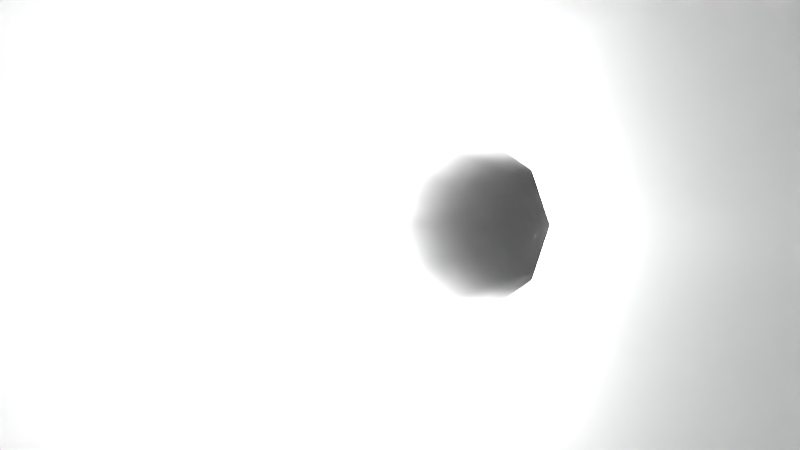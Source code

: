 # Source: cable-interior.blend  (saved by Blender 2.72.0; exported with 4.5.12 LTS)
import bpy
from mathutils import Matrix  # noqa: F401  (used for matrix-valued properties, if any)

bpy.ops.wm.read_factory_settings(use_empty=True)
scene = bpy.context.scene
scene.name = 'Scene'

# ---- collections
col_collection_1 = bpy.data.collections.new('Collection 1'); scene.collection.children.link(col_collection_1)

# ---- world
world_world = bpy.data.worlds.new('World'); scene.world = world_world
world_world.color = (0.05088, 0.05088, 0.05088)
world_world.use_sun_shadow = False
world_world.sun_shadow_jitter_overblur = 0.0
world_world.cycles.sampling_method = 'MANUAL'
world_world.cycles.sample_map_resolution = 256

# ---- cameras
cam_camera_003 = bpy.data.cameras.new('Camera.003')
cam_camera_003.clip_end = 100.0
cam_camera_003.lens = 35.0
cam_camera_003.sensor_width = 32.0
cam_camera_003.sensor_height = 18.0
cam_camera_003.display_size = 2.0
cam_camera_003.dof.focus_distance = 0.0
cam_camera_003.dof.aperture_fstop = 128.0

# ---- lights
light_point_001 = bpy.data.lights.new('Point.001', 'POINT')
light_point_001.transmission_factor = 0.0
light_point_001.energy = 100.0
light_point_001.shadow_buffer_clip_start = 0.5
light_point_001.shadow_soft_size = 0.1
light_point_001.shadow_maximum_resolution = 0.006
light_point_001.use_absolute_resolution = True
light_point_001.cycles.use_multiple_importance_sampling = False
light_point = bpy.data.lights.new('Point', 'POINT')
light_point.transmission_factor = 0.0
light_point.energy = 100.0
light_point.shadow_buffer_clip_start = 0.5
light_point.shadow_soft_size = 0.1
light_point.shadow_maximum_resolution = 0.006
light_point.use_absolute_resolution = True
light_point.cycles.use_multiple_importance_sampling = False
light_lamp_001 = bpy.data.lights.new('Lamp.001', 'POINT')
light_lamp_001.transmission_factor = 0.0
light_lamp_001.cutoff_distance = 30.0
light_lamp_001.energy = 100.0
light_lamp_001.shadow_buffer_clip_start = 1.001
light_lamp_001.shadow_soft_size = 0.1
light_lamp_001.shadow_maximum_resolution = 0.006
light_lamp_001.use_absolute_resolution = True
light_lamp_001.cycles.use_multiple_importance_sampling = False
light_lamp = bpy.data.lights.new('Lamp', 'POINT')
light_lamp.transmission_factor = 0.0
light_lamp.cutoff_distance = 30.0
light_lamp.energy = 100.0
light_lamp.shadow_buffer_clip_start = 1.001
light_lamp.shadow_soft_size = 0.1
light_lamp.shadow_maximum_resolution = 0.006
light_lamp.use_absolute_resolution = True
light_lamp.cycles.use_multiple_importance_sampling = False

# ---- curves / text
cu_nurbspath_002 = bpy.data.curves.new('NurbsPath.002', 'CURVE')
cu_nurbspath_002.dimensions = '3D'
_sp = cu_nurbspath_002.splines.new('NURBS'); _sp.points.add(8)
_sp.points.foreach_set('co', [1.084, 0.2129, 0.0, 1.0, 5.162, -1.452, 0.0, 1.0, 9.188, -5.307, 0.0, 1.0, 12.04, -8.011, 0.0, 1.0, 14.49, -11.54, 0.0, 1.0, 17.49, -10.9, 0.0, 1.0, 21.39, -7.395, 0.0, 1.0, 26.99, -8.653, 0.0, 1.0, 27.72, -13.48, -1.535e-08, 1.0])
_sp.order_u = 5
_sp.order_v = 0
_sp.use_endpoint_u = True
cu_nurbspath_002.use_path = True
cu_nurbspath_002.use_path_follow = True
cu_nurbspath_002.use_path_clamp = True
cu_nurbspath_002.bevel_resolution = 0
cu_nurbspath_002.eval_time = 1.0
cu_nurbspath_002.fill_mode = 'HALF'
cu_beziercurve = bpy.data.curves.new('BezierCurve', 'CURVE')
cu_beziercurve.dimensions = '3D'
_sp = cu_beziercurve.splines.new('BEZIER'); _sp.bezier_points.add(3)
_sp.bezier_points.foreach_set('co', [-5.704, 0.3202, 0.0, -2.322, 0.0, 0.0, 0.6392, 0.0, 0.0, 3.268, 0.683, 0.0])
_sp.bezier_points.foreach_set('handle_left', [-6.204, -0.1798, 0.0, -2.803, 0.1518, 0.0, -0.142, -1.561, 0.0, 2.778, 1.555, 0.0])
_sp.bezier_points.foreach_set('handle_right', [-5.204, 0.8202, 0.0, -1.621, -0.2215, 0.0, 1.212, 1.145, 0.0, 4.268, -1.1, 0.0])
for _p, _l, _r in zip(_sp.bezier_points, ['ALIGNED', 'ALIGNED', 'ALIGNED', 'ALIGNED'], ['ALIGNED', 'ALIGNED', 'ALIGNED', 'ALIGNED']): _p.handle_left_type = _l; _p.handle_right_type = _r
_sp.order_u = 0
_sp.order_v = 0
cu_beziercurve.use_path = True
cu_beziercurve.use_path_clamp = True
cu_beziercurve.bevel_resolution = 3
cu_beziercurve.bevel_depth = 0.2
cu_beziercurve.fill_mode = 'FULL'

# ---- objects
ob_point_001 = bpy.data.objects.new('Point.001', light_point_001)
ob_point = bpy.data.objects.new('Point', light_point)
ob_lamp_001 = bpy.data.objects.new('Lamp.001', light_lamp_001)
ob_nurbspath = bpy.data.objects.new('NurbsPath', cu_nurbspath_002)
ob_camera = bpy.data.objects.new('Camera', cam_camera_003)
ob_beziercurve = bpy.data.objects.new('BezierCurve', cu_beziercurve)
ob_lamp = bpy.data.objects.new('Lamp', light_lamp)

# ---- transforms, parenting, visibility, modifiers, constraints
ob_point_001.location = (-3.736, 19.8, 0.6272)
ob_point_001.lineart.crease_threshold = 0.0
ob_point.location = (2.624, 11.39, 0.6272)
ob_point.lineart.crease_threshold = 0.0
ob_lamp_001.location = (-1.151, 0.03798, -0.09916)
ob_lamp_001.rotation_euler = (0.6503, 0.05522, 1.866)
ob_lamp_001.lock_rotations_4d = False
ob_lamp_001.empty_display_type = 'ARROWS'
ob_lamp_001.color = (0.0, 0.0, 0.0, 0.0)
ob_lamp_001.lineart.crease_threshold = 0.0
ob_nurbspath.location = (-0.8118, -5.797, -0.3812)
ob_nurbspath.rotation_euler = (0.0, -0.0, 2.023)
ob_nurbspath.lineart.crease_threshold = 0.0
ob_camera.parent = ob_nurbspath
ob_camera.matrix_parent_inverse = Matrix(((0.9979, 0.06433, -3.066e-07, 1.79), (2.407e-07, -2.98e-08, 1.0, 0.3812), (0.06433, -0.9979, 7.557e-08, -4.809), (0.0, 0.0, 0.0, 1.0)))
ob_camera.location = (-1.477, -4.918, 0.0)
ob_camera.rotation_euler = (1.571, -0.0, 0.0)
ob_camera.lineart.crease_threshold = 0.0
ob_beziercurve.location = (0.0, 13.11, 0.0)
ob_beziercurve.rotation_euler = (0.0, -0.0, 1.571)
ob_beziercurve.scale = (3.297, 3.297, 3.297)
ob_beziercurve.lineart.crease_threshold = 0.0
ob_lamp.location = (-1.151, 0.03798, -0.09916)
ob_lamp.rotation_euler = (0.6503, 0.05522, 1.866)
ob_lamp.lock_rotations_4d = False
ob_lamp.empty_display_type = 'ARROWS'
ob_lamp.color = (0.0, 0.0, 0.0, 0.0)
ob_lamp.lineart.crease_threshold = 0.0

# ---- collection membership
col_collection_1.objects.link(ob_point_001)
col_collection_1.objects.link(ob_point)
col_collection_1.objects.link(ob_lamp_001)
col_collection_1.objects.link(ob_nurbspath)
col_collection_1.objects.link(ob_camera)
col_collection_1.objects.link(ob_beziercurve)
col_collection_1.objects.link(ob_lamp)

# ---- scene / render settings (as saved in the file)
scene.camera = ob_camera
scene.frame_start = 1; scene.frame_end = 120; scene.frame_set(1)
scene.render.engine = 'BLENDER_EEVEE_NEXT'
scene.render.image_settings.color_mode = 'RGB'
scene.render.resolution_x = 1280
scene.render.resolution_y = 720
scene.render.dither_intensity = 0.0
scene.cycles.use_denoising = False
scene.cycles.samples = 10
scene.cycles.sampling_pattern = 'TABULATED_SOBOL'
scene.cycles.light_sampling_threshold = 0.0
scene.cycles.use_adaptive_sampling = False
scene.cycles.use_light_tree = False
scene.cycles.blur_glossy = 0.0
scene.cycles.pixel_filter_type = 'GAUSSIAN'
scene.cycles.sample_clamp_indirect = 0.0
scene.view_settings.view_transform = 'Standard'
bpy.context.view_layer.update()
